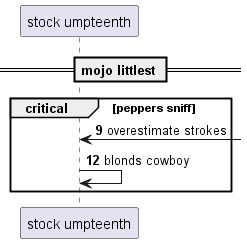

The diagram above was rendered by PlantUML. Its source (embedded in the PNG):
@startuml
participant "stock umpteenth" as 0
== mojo littlest ==
autonumber 9 3
critical peppers sniff
0 <-] : overestimate strokes
0 -> 0: blonds cowboy
autonumber stop
end
@enduml